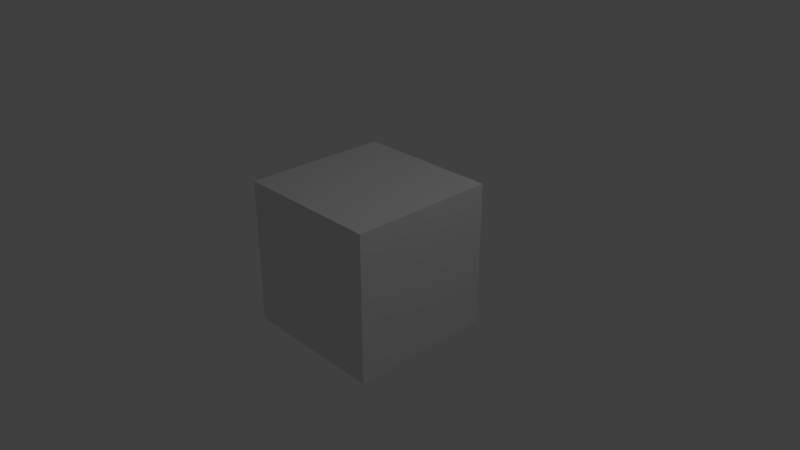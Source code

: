 # Source: pproject.blend  (saved by Blender 2.79.0; exported with 4.5.12 LTS)
import bpy
from mathutils import Matrix  # noqa: F401  (used for matrix-valued properties, if any)

bpy.ops.wm.read_factory_settings(use_empty=True)
scene = bpy.context.scene
scene.name = 'Scene'

# ---- collections
col_collection_1 = bpy.data.collections.new('Collection 1'); scene.collection.children.link(col_collection_1)

# ---- materials (node trees are filled in below, after node groups)
mat_material = bpy.data.materials.new('Material')
mat_material.alpha_threshold = 0.0
mat_material.use_transparent_shadow = False
mat_material.roughness = 0.5
mat_material.line_color = (0.0, 0.0, 0.0, 1.0)

# ---- material node trees

# ---- world
world_world = bpy.data.worlds.new('World'); scene.world = world_world
world_world.color = (0.05088, 0.05088, 0.05088)
world_world.use_sun_shadow = False
world_world.sun_shadow_jitter_overblur = 0.0
world_world.cycles.sampling_method = 'MANUAL'

# ---- cameras
cam_camera = bpy.data.cameras.new('Camera')
cam_camera.clip_end = 100.0
cam_camera.lens = 35.0
cam_camera.sensor_width = 32.0
cam_camera.sensor_height = 18.0
cam_camera.ortho_scale = 7.314
cam_camera.dof.focus_distance = 0.0
cam_camera.dof.aperture_fstop = 128.0

# ---- lights
light_lamp = bpy.data.lights.new('Lamp', 'POINT')
light_lamp.transmission_factor = 0.0
light_lamp.cutoff_distance = 30.0
light_lamp.energy = 100.0
light_lamp.shadow_buffer_clip_start = 1.001
light_lamp.shadow_soft_size = 0.1
light_lamp.shadow_maximum_resolution = 0.006
light_lamp.use_absolute_resolution = True

# ---- meshes
me_cube = bpy.data.meshes.new('Cube')
me_cube.from_pydata([(1.0, 1.0, -1.0), (1.0, -1.0, -1.0), (-1.0, -1.0, -1.0), (-1.0, 1.0, -1.0), (1.0, 1.0, 1.0), (1.0, -1.0, 1.0), (-1.0, -1.0, 1.0), (-1.0, 1.0, 1.0)], [], [(0, 1, 2, 3), (4, 7, 6, 5), (0, 4, 5, 1), (1, 5, 6, 2), (2, 6, 7, 3), (4, 0, 3, 7)])
me_cube.materials.append(mat_material)
me_cube.use_remesh_preserve_volume = False
me_cube.use_remesh_preserve_attributes = False
me_cube.use_mirror_vertex_groups = False
me_cube.update()

# ---- objects
ob_cube = bpy.data.objects.new('Cube', me_cube)
ob_lamp = bpy.data.objects.new('Lamp', light_lamp)
ob_camera = bpy.data.objects.new('Camera', cam_camera)

# ---- transforms, parenting, visibility, modifiers, constraints
ob_cube.location = (0.0, 0.0, 0.0)
ob_cube.lock_rotations_4d = False
ob_cube.empty_display_type = 'ARROWS'
ob_cube.lineart.crease_threshold = 0.0
ob_lamp.location = (4.076, 1.005, 5.904)
ob_lamp.rotation_euler = (0.6503, 0.05522, 1.866)
ob_lamp.lock_rotations_4d = False
ob_lamp.empty_display_type = 'ARROWS'
ob_lamp.color = (0.0, 0.0, 0.0, 0.0)
ob_lamp.lineart.crease_threshold = 0.0
ob_camera.location = (7.481, -6.508, 5.344)
ob_camera.rotation_euler = (1.109, 0.0, 0.8149)
ob_camera.lock_rotations_4d = False
ob_camera.empty_display_type = 'ARROWS'
ob_camera.color = (0.0, 0.0, 0.0, 0.0)
ob_camera.display_type = 'WIRE'
ob_camera.lineart.crease_threshold = 0.0

# ---- collection membership
col_collection_1.objects.link(ob_cube)
col_collection_1.objects.link(ob_lamp)
col_collection_1.objects.link(ob_camera)

# ---- scene / render settings (as saved in the file)
scene.camera = ob_camera
scene.frame_start = 1; scene.frame_end = 250; scene.frame_set(1)
scene.render.engine = 'BLENDER_EEVEE_NEXT'
scene.render.resolution_percentage = 50
scene.render.dither_intensity = 0.0
scene.cycles.use_denoising = False
scene.cycles.samples = 128
scene.cycles.sampling_pattern = 'TABULATED_SOBOL'
scene.cycles.use_adaptive_sampling = False
scene.cycles.use_light_tree = False
scene.cycles.blur_glossy = 0.0
scene.cycles.sample_clamp_indirect = 0.0
scene.view_settings.view_transform = 'Standard'
bpy.context.view_layer.update()
